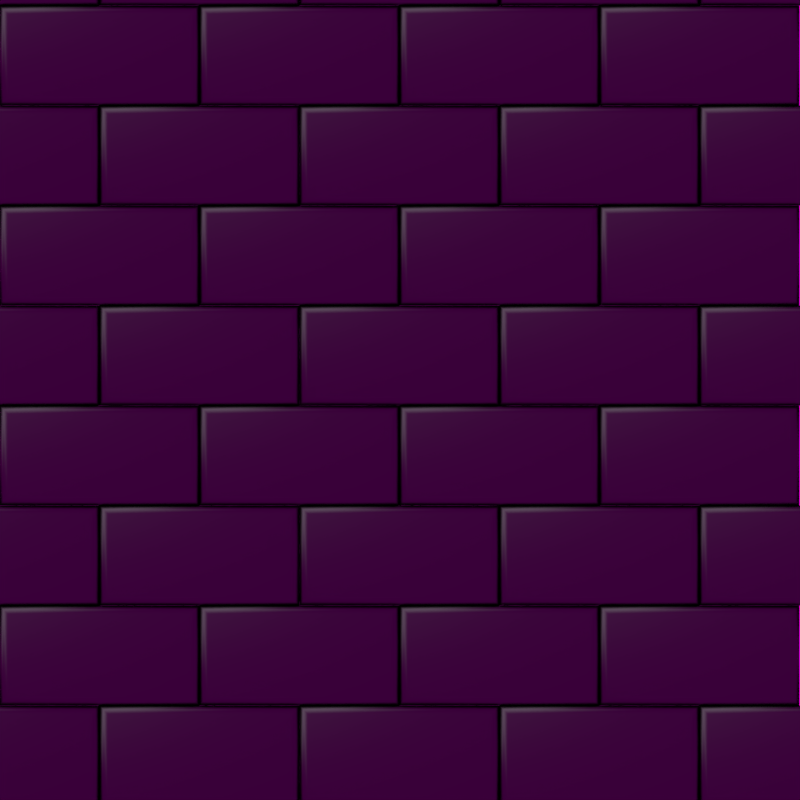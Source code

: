 # Source: highResBrickModel.blend  (saved by Blender 2.72.0; exported with 4.5.12 LTS)
import bpy
from mathutils import Matrix  # noqa: F401  (used for matrix-valued properties, if any)

bpy.ops.wm.read_factory_settings(use_empty=True)
scene = bpy.context.scene
scene.name = 'Scene'

# ---- collections
col_collection_1 = bpy.data.collections.new('Collection 1'); scene.collection.children.link(col_collection_1)

# ---- images (referenced by path relative to the original .blend; pixels are not part of the script)
import os
ASSET_DIR = os.environ.get("B2B_ASSET_DIR", "")  # directory of the original .blend (textures are referenced by path, not embedded)
HERE = os.path.dirname(os.path.abspath(__file__))  # packed textures are extracted next to this script under _unpacked/

def load_image(name, relpath, width, height, colorspace="sRGB"):
    """Load a texture the original file referenced (path relative to the .blend, or extracted next to this script)."""
    p = next((c for c in (os.path.join(HERE, relpath), os.path.join(ASSET_DIR, relpath)) if relpath and os.path.exists(c)), "")
    if p:
        img = bpy.data.images.load(p, check_existing=True)
        img.name = name
    else:  # same state as the original file: an image datablock whose file is absent (Cycles renders it pink)
        img = bpy.data.images.new(name, width, height)
        img.source = "FILE"
        img.filepath = "//" + (relpath or name)
    img.colorspace_settings.name = colorspace
    return img
img_photo_studio_with_umbrella_jpg = load_image('Photo-studio-with-umbrella.jpg', 'Photo-studio-with-umbrella.jpg', 1024, 1024, 'sRGB')

# ---- materials (node trees are filled in below, after node groups)
mat_material_001 = bpy.data.materials.new('Material.001')
mat_material_001.alpha_threshold = 0.0
mat_material_001.roughness = 0.5

# ---- material node trees
mat_material_001.use_nodes = True; mat_material_001.node_tree.nodes.clear()
_N = mat_material_001.node_tree.nodes; _L = mat_material_001.node_tree.links
n0 = _N.new('ShaderNodeOutputMaterial'); n0.name = 'Material Output'; n0.location = (300, 300)
n1 = _N.new('ShaderNodeBsdfAnisotropic'); n1.name = 'Glossy BSDF'; n1.location = (100, 300)
n1.distribution = 'ASHIKHMIN_SHIRLEY'
n1.inputs[0].default_value = (0.04696, 0.04696, 0.04696, 1.0)
_L.new(n1.outputs[0], n0.inputs[0])
n0.is_active_output = True

# ---- world
world_world = bpy.data.worlds.new('World'); scene.world = world_world
world_world.use_nodes = True; world_world.node_tree.nodes.clear()
_N = world_world.node_tree.nodes; _L = world_world.node_tree.links
n0 = _N.new('ShaderNodeOutputWorld'); n0.name = 'World Output'; n0.location = (300, 300)
n1 = _N.new('ShaderNodeBackground'); n1.name = 'Background'; n1.location = (10, 300)
n2 = _N.new('ShaderNodeTexEnvironment'); n2.name = 'Environment Texture'; n2.location = (-180, 300)
n2.width = 140
n2.image = img_photo_studio_with_umbrella_jpg
_L.new(n1.outputs[0], n0.inputs[0])
_L.new(n2.outputs[0], n1.inputs[0])
n0.is_active_output = True
world_world.color = (0.05088, 0.05088, 0.05088)
world_world.use_sun_shadow = False
world_world.sun_shadow_jitter_overblur = 0.0
world_world.cycles.sampling_method = 'MANUAL'
world_world.cycles.sample_map_resolution = 256

# ---- cameras
cam_camera_001 = bpy.data.cameras.new('Camera.001')
cam_camera_001.type = 'ORTHO'
cam_camera_001.clip_end = 100.0
cam_camera_001.lens = 35.0
cam_camera_001.sensor_width = 32.0
cam_camera_001.sensor_height = 18.0
cam_camera_001.ortho_scale = 16.0
cam_camera_001.display_size = 2.0
cam_camera_001.dof.focus_distance = 0.0

# ---- lights
light_sun = bpy.data.lights.new('Sun', 'SUN')
light_sun.transmission_factor = 0.0
light_sun.angle = 0.1993
light_sun.energy = 1.0
light_sun.shadow_buffer_clip_start = 0.5
light_sun.shadow_soft_size = 0.1
light_sun.shadow_cascade_max_distance = 1000.0
light_sun.cycles.use_multiple_importance_sampling = False

# ---- meshes
me_cube_045 = bpy.data.meshes.new('Cube.045')
me_cube_045.from_pydata([(-1.0, -2.0, -1.0), (-1.0, 2.0, -1.0), (1.0, 2.0, -1.0), (1.0, -2.0, -1.0), (-1.0, -2.0, 0.8313), (-0.8313, -1.831, 1.0), (-0.9774, -1.977, 0.9156), (-0.9156, -1.916, 0.9774), (-1.0, 2.0, 0.8313), (-0.8313, 1.831, 1.0), (-0.9774, 1.977, 0.9156), (-0.9156, 1.916, 0.9774), (1.0, 2.0, 0.8313), (0.8313, 1.831, 1.0), (0.9774, 1.977, 0.9156), (0.9156, 1.916, 0.9774), (1.0, -2.0, 0.8313), (0.8313, -1.831, 1.0), (0.9774, -1.977, 0.9156), (0.9156, -1.916, 0.9774)], [], [(17, 13, 9, 5), (12, 16, 3, 2), (4, 8, 1, 0), (0, 1, 2, 3), (8, 12, 2, 1), (5, 9, 11, 7), (7, 11, 10, 6), (6, 10, 8, 4), (9, 13, 15, 11), (11, 15, 14, 10), (10, 14, 12, 8), (13, 17, 19, 15), (15, 19, 18, 14), (14, 18, 16, 12), (17, 5, 7, 19), (19, 7, 6, 18), (18, 6, 4, 16), (16, 4, 0, 3)])
me_cube_045.polygons.foreach_set('use_smooth', [True] * 18)
me_cube_045.materials.append(mat_material_001)
me_cube_045.use_remesh_preserve_volume = False
me_cube_045.use_remesh_preserve_attributes = False
me_cube_045.use_mirror_vertex_groups = False
me_cube_045.update()
me_cube_044 = bpy.data.meshes.new('Cube.044')
me_cube_044.from_pydata([(-1.0, -2.0, -1.0), (-1.0, 2.0, -1.0), (1.0, 2.0, -1.0), (1.0, -2.0, -1.0), (-1.0, -2.0, 0.8313), (-0.8313, -1.831, 1.0), (-0.9774, -1.977, 0.9156), (-0.9156, -1.916, 0.9774), (-1.0, 2.0, 0.8313), (-0.8313, 1.831, 1.0), (-0.9774, 1.977, 0.9156), (-0.9156, 1.916, 0.9774), (1.0, 2.0, 0.8313), (0.8313, 1.831, 1.0), (0.9774, 1.977, 0.9156), (0.9156, 1.916, 0.9774), (1.0, -2.0, 0.8313), (0.8313, -1.831, 1.0), (0.9774, -1.977, 0.9156), (0.9156, -1.916, 0.9774)], [], [(17, 13, 9, 5), (12, 16, 3, 2), (4, 8, 1, 0), (0, 1, 2, 3), (8, 12, 2, 1), (5, 9, 11, 7), (7, 11, 10, 6), (6, 10, 8, 4), (9, 13, 15, 11), (11, 15, 14, 10), (10, 14, 12, 8), (13, 17, 19, 15), (15, 19, 18, 14), (14, 18, 16, 12), (17, 5, 7, 19), (19, 7, 6, 18), (18, 6, 4, 16), (16, 4, 0, 3)])
me_cube_044.polygons.foreach_set('use_smooth', [True] * 18)
me_cube_044.materials.append(mat_material_001)
me_cube_044.use_remesh_preserve_volume = False
me_cube_044.use_remesh_preserve_attributes = False
me_cube_044.use_mirror_vertex_groups = False
me_cube_044.update()
me_cube_043 = bpy.data.meshes.new('Cube.043')
me_cube_043.from_pydata([(-1.0, -2.0, -1.0), (-1.0, 2.0, -1.0), (1.0, 2.0, -1.0), (1.0, -2.0, -1.0), (-1.0, -2.0, 0.8313), (-0.8313, -1.831, 1.0), (-0.9774, -1.977, 0.9156), (-0.9156, -1.916, 0.9774), (-1.0, 2.0, 0.8313), (-0.8313, 1.831, 1.0), (-0.9774, 1.977, 0.9156), (-0.9156, 1.916, 0.9774), (1.0, 2.0, 0.8313), (0.8313, 1.831, 1.0), (0.9774, 1.977, 0.9156), (0.9156, 1.916, 0.9774), (1.0, -2.0, 0.8313), (0.8313, -1.831, 1.0), (0.9774, -1.977, 0.9156), (0.9156, -1.916, 0.9774)], [], [(17, 13, 9, 5), (12, 16, 3, 2), (4, 8, 1, 0), (0, 1, 2, 3), (8, 12, 2, 1), (5, 9, 11, 7), (7, 11, 10, 6), (6, 10, 8, 4), (9, 13, 15, 11), (11, 15, 14, 10), (10, 14, 12, 8), (13, 17, 19, 15), (15, 19, 18, 14), (14, 18, 16, 12), (17, 5, 7, 19), (19, 7, 6, 18), (18, 6, 4, 16), (16, 4, 0, 3)])
me_cube_043.polygons.foreach_set('use_smooth', [True] * 18)
me_cube_043.materials.append(mat_material_001)
me_cube_043.use_remesh_preserve_volume = False
me_cube_043.use_remesh_preserve_attributes = False
me_cube_043.use_mirror_vertex_groups = False
me_cube_043.update()
me_cube_042 = bpy.data.meshes.new('Cube.042')
me_cube_042.from_pydata([(-1.0, -2.0, -1.0), (-1.0, 2.0, -1.0), (1.0, 2.0, -1.0), (1.0, -2.0, -1.0), (-1.0, -2.0, 0.8313), (-0.8313, -1.831, 1.0), (-0.9774, -1.977, 0.9156), (-0.9156, -1.916, 0.9774), (-1.0, 2.0, 0.8313), (-0.8313, 1.831, 1.0), (-0.9774, 1.977, 0.9156), (-0.9156, 1.916, 0.9774), (1.0, 2.0, 0.8313), (0.8313, 1.831, 1.0), (0.9774, 1.977, 0.9156), (0.9156, 1.916, 0.9774), (1.0, -2.0, 0.8313), (0.8313, -1.831, 1.0), (0.9774, -1.977, 0.9156), (0.9156, -1.916, 0.9774)], [], [(17, 13, 9, 5), (12, 16, 3, 2), (4, 8, 1, 0), (0, 1, 2, 3), (8, 12, 2, 1), (5, 9, 11, 7), (7, 11, 10, 6), (6, 10, 8, 4), (9, 13, 15, 11), (11, 15, 14, 10), (10, 14, 12, 8), (13, 17, 19, 15), (15, 19, 18, 14), (14, 18, 16, 12), (17, 5, 7, 19), (19, 7, 6, 18), (18, 6, 4, 16), (16, 4, 0, 3)])
me_cube_042.polygons.foreach_set('use_smooth', [True] * 18)
me_cube_042.materials.append(mat_material_001)
me_cube_042.use_remesh_preserve_volume = False
me_cube_042.use_remesh_preserve_attributes = False
me_cube_042.use_mirror_vertex_groups = False
me_cube_042.update()
me_cube_041 = bpy.data.meshes.new('Cube.041')
me_cube_041.from_pydata([(-1.0, -2.0, -1.0), (-1.0, 2.0, -1.0), (1.0, 2.0, -1.0), (1.0, -2.0, -1.0), (-1.0, -2.0, 0.8313), (-0.8313, -1.831, 1.0), (-0.9774, -1.977, 0.9156), (-0.9156, -1.916, 0.9774), (-1.0, 2.0, 0.8313), (-0.8313, 1.831, 1.0), (-0.9774, 1.977, 0.9156), (-0.9156, 1.916, 0.9774), (1.0, 2.0, 0.8313), (0.8313, 1.831, 1.0), (0.9774, 1.977, 0.9156), (0.9156, 1.916, 0.9774), (1.0, -2.0, 0.8313), (0.8313, -1.831, 1.0), (0.9774, -1.977, 0.9156), (0.9156, -1.916, 0.9774)], [], [(17, 13, 9, 5), (12, 16, 3, 2), (4, 8, 1, 0), (0, 1, 2, 3), (8, 12, 2, 1), (5, 9, 11, 7), (7, 11, 10, 6), (6, 10, 8, 4), (9, 13, 15, 11), (11, 15, 14, 10), (10, 14, 12, 8), (13, 17, 19, 15), (15, 19, 18, 14), (14, 18, 16, 12), (17, 5, 7, 19), (19, 7, 6, 18), (18, 6, 4, 16), (16, 4, 0, 3)])
me_cube_041.polygons.foreach_set('use_smooth', [True] * 18)
me_cube_041.materials.append(mat_material_001)
me_cube_041.use_remesh_preserve_volume = False
me_cube_041.use_remesh_preserve_attributes = False
me_cube_041.use_mirror_vertex_groups = False
me_cube_041.update()
me_cube_040 = bpy.data.meshes.new('Cube.040')
me_cube_040.from_pydata([(-1.0, -2.0, -1.0), (-1.0, 2.0, -1.0), (1.0, 2.0, -1.0), (1.0, -2.0, -1.0), (-1.0, -2.0, 0.8313), (-0.8313, -1.831, 1.0), (-0.9774, -1.977, 0.9156), (-0.9156, -1.916, 0.9774), (-1.0, 2.0, 0.8313), (-0.8313, 1.831, 1.0), (-0.9774, 1.977, 0.9156), (-0.9156, 1.916, 0.9774), (1.0, 2.0, 0.8313), (0.8313, 1.831, 1.0), (0.9774, 1.977, 0.9156), (0.9156, 1.916, 0.9774), (1.0, -2.0, 0.8313), (0.8313, -1.831, 1.0), (0.9774, -1.977, 0.9156), (0.9156, -1.916, 0.9774)], [], [(17, 13, 9, 5), (12, 16, 3, 2), (4, 8, 1, 0), (0, 1, 2, 3), (8, 12, 2, 1), (5, 9, 11, 7), (7, 11, 10, 6), (6, 10, 8, 4), (9, 13, 15, 11), (11, 15, 14, 10), (10, 14, 12, 8), (13, 17, 19, 15), (15, 19, 18, 14), (14, 18, 16, 12), (17, 5, 7, 19), (19, 7, 6, 18), (18, 6, 4, 16), (16, 4, 0, 3)])
me_cube_040.polygons.foreach_set('use_smooth', [True] * 18)
me_cube_040.materials.append(mat_material_001)
me_cube_040.use_remesh_preserve_volume = False
me_cube_040.use_remesh_preserve_attributes = False
me_cube_040.use_mirror_vertex_groups = False
me_cube_040.update()
me_cube_039 = bpy.data.meshes.new('Cube.039')
me_cube_039.from_pydata([(-1.0, -2.0, -1.0), (-1.0, 2.0, -1.0), (1.0, 2.0, -1.0), (1.0, -2.0, -1.0), (-1.0, -2.0, 0.8313), (-0.8313, -1.831, 1.0), (-0.9774, -1.977, 0.9156), (-0.9156, -1.916, 0.9774), (-1.0, 2.0, 0.8313), (-0.8313, 1.831, 1.0), (-0.9774, 1.977, 0.9156), (-0.9156, 1.916, 0.9774), (1.0, 2.0, 0.8313), (0.8313, 1.831, 1.0), (0.9774, 1.977, 0.9156), (0.9156, 1.916, 0.9774), (1.0, -2.0, 0.8313), (0.8313, -1.831, 1.0), (0.9774, -1.977, 0.9156), (0.9156, -1.916, 0.9774)], [], [(17, 13, 9, 5), (12, 16, 3, 2), (4, 8, 1, 0), (0, 1, 2, 3), (8, 12, 2, 1), (5, 9, 11, 7), (7, 11, 10, 6), (6, 10, 8, 4), (9, 13, 15, 11), (11, 15, 14, 10), (10, 14, 12, 8), (13, 17, 19, 15), (15, 19, 18, 14), (14, 18, 16, 12), (17, 5, 7, 19), (19, 7, 6, 18), (18, 6, 4, 16), (16, 4, 0, 3)])
me_cube_039.polygons.foreach_set('use_smooth', [True] * 18)
me_cube_039.materials.append(mat_material_001)
me_cube_039.use_remesh_preserve_volume = False
me_cube_039.use_remesh_preserve_attributes = False
me_cube_039.use_mirror_vertex_groups = False
me_cube_039.update()
me_cube_038 = bpy.data.meshes.new('Cube.038')
me_cube_038.from_pydata([(-1.0, -2.0, -1.0), (-1.0, 2.0, -1.0), (1.0, 2.0, -1.0), (1.0, -2.0, -1.0), (-1.0, -2.0, 0.8313), (-0.8313, -1.831, 1.0), (-0.9774, -1.977, 0.9156), (-0.9156, -1.916, 0.9774), (-1.0, 2.0, 0.8313), (-0.8313, 1.831, 1.0), (-0.9774, 1.977, 0.9156), (-0.9156, 1.916, 0.9774), (1.0, 2.0, 0.8313), (0.8313, 1.831, 1.0), (0.9774, 1.977, 0.9156), (0.9156, 1.916, 0.9774), (1.0, -2.0, 0.8313), (0.8313, -1.831, 1.0), (0.9774, -1.977, 0.9156), (0.9156, -1.916, 0.9774)], [], [(17, 13, 9, 5), (12, 16, 3, 2), (4, 8, 1, 0), (0, 1, 2, 3), (8, 12, 2, 1), (5, 9, 11, 7), (7, 11, 10, 6), (6, 10, 8, 4), (9, 13, 15, 11), (11, 15, 14, 10), (10, 14, 12, 8), (13, 17, 19, 15), (15, 19, 18, 14), (14, 18, 16, 12), (17, 5, 7, 19), (19, 7, 6, 18), (18, 6, 4, 16), (16, 4, 0, 3)])
me_cube_038.polygons.foreach_set('use_smooth', [True] * 18)
me_cube_038.materials.append(mat_material_001)
me_cube_038.use_remesh_preserve_volume = False
me_cube_038.use_remesh_preserve_attributes = False
me_cube_038.use_mirror_vertex_groups = False
me_cube_038.update()
me_cube_037 = bpy.data.meshes.new('Cube.037')
me_cube_037.from_pydata([(-1.0, -2.0, -1.0), (-1.0, 2.0, -1.0), (1.0, 2.0, -1.0), (1.0, -2.0, -1.0), (-1.0, -2.0, 0.8313), (-0.8313, -1.831, 1.0), (-0.9774, -1.977, 0.9156), (-0.9156, -1.916, 0.9774), (-1.0, 2.0, 0.8313), (-0.8313, 1.831, 1.0), (-0.9774, 1.977, 0.9156), (-0.9156, 1.916, 0.9774), (1.0, 2.0, 0.8313), (0.8313, 1.831, 1.0), (0.9774, 1.977, 0.9156), (0.9156, 1.916, 0.9774), (1.0, -2.0, 0.8313), (0.8313, -1.831, 1.0), (0.9774, -1.977, 0.9156), (0.9156, -1.916, 0.9774)], [], [(17, 13, 9, 5), (12, 16, 3, 2), (4, 8, 1, 0), (0, 1, 2, 3), (8, 12, 2, 1), (5, 9, 11, 7), (7, 11, 10, 6), (6, 10, 8, 4), (9, 13, 15, 11), (11, 15, 14, 10), (10, 14, 12, 8), (13, 17, 19, 15), (15, 19, 18, 14), (14, 18, 16, 12), (17, 5, 7, 19), (19, 7, 6, 18), (18, 6, 4, 16), (16, 4, 0, 3)])
me_cube_037.polygons.foreach_set('use_smooth', [True] * 18)
me_cube_037.materials.append(mat_material_001)
me_cube_037.use_remesh_preserve_volume = False
me_cube_037.use_remesh_preserve_attributes = False
me_cube_037.use_mirror_vertex_groups = False
me_cube_037.update()
me_cube_036 = bpy.data.meshes.new('Cube.036')
me_cube_036.from_pydata([(-1.0, -2.0, -1.0), (-1.0, 2.0, -1.0), (1.0, 2.0, -1.0), (1.0, -2.0, -1.0), (-1.0, -2.0, 0.8313), (-0.8313, -1.831, 1.0), (-0.9774, -1.977, 0.9156), (-0.9156, -1.916, 0.9774), (-1.0, 2.0, 0.8313), (-0.8313, 1.831, 1.0), (-0.9774, 1.977, 0.9156), (-0.9156, 1.916, 0.9774), (1.0, 2.0, 0.8313), (0.8313, 1.831, 1.0), (0.9774, 1.977, 0.9156), (0.9156, 1.916, 0.9774), (1.0, -2.0, 0.8313), (0.8313, -1.831, 1.0), (0.9774, -1.977, 0.9156), (0.9156, -1.916, 0.9774)], [], [(17, 13, 9, 5), (12, 16, 3, 2), (4, 8, 1, 0), (0, 1, 2, 3), (8, 12, 2, 1), (5, 9, 11, 7), (7, 11, 10, 6), (6, 10, 8, 4), (9, 13, 15, 11), (11, 15, 14, 10), (10, 14, 12, 8), (13, 17, 19, 15), (15, 19, 18, 14), (14, 18, 16, 12), (17, 5, 7, 19), (19, 7, 6, 18), (18, 6, 4, 16), (16, 4, 0, 3)])
me_cube_036.polygons.foreach_set('use_smooth', [True] * 18)
me_cube_036.materials.append(mat_material_001)
me_cube_036.use_remesh_preserve_volume = False
me_cube_036.use_remesh_preserve_attributes = False
me_cube_036.use_mirror_vertex_groups = False
me_cube_036.update()
me_cube_035 = bpy.data.meshes.new('Cube.035')
me_cube_035.from_pydata([(-1.0, -2.0, -1.0), (-1.0, 2.0, -1.0), (1.0, 2.0, -1.0), (1.0, -2.0, -1.0), (-1.0, -2.0, 0.8313), (-0.8313, -1.831, 1.0), (-0.9774, -1.977, 0.9156), (-0.9156, -1.916, 0.9774), (-1.0, 2.0, 0.8313), (-0.8313, 1.831, 1.0), (-0.9774, 1.977, 0.9156), (-0.9156, 1.916, 0.9774), (1.0, 2.0, 0.8313), (0.8313, 1.831, 1.0), (0.9774, 1.977, 0.9156), (0.9156, 1.916, 0.9774), (1.0, -2.0, 0.8313), (0.8313, -1.831, 1.0), (0.9774, -1.977, 0.9156), (0.9156, -1.916, 0.9774)], [], [(17, 13, 9, 5), (12, 16, 3, 2), (4, 8, 1, 0), (0, 1, 2, 3), (8, 12, 2, 1), (5, 9, 11, 7), (7, 11, 10, 6), (6, 10, 8, 4), (9, 13, 15, 11), (11, 15, 14, 10), (10, 14, 12, 8), (13, 17, 19, 15), (15, 19, 18, 14), (14, 18, 16, 12), (17, 5, 7, 19), (19, 7, 6, 18), (18, 6, 4, 16), (16, 4, 0, 3)])
me_cube_035.polygons.foreach_set('use_smooth', [True] * 18)
me_cube_035.materials.append(mat_material_001)
me_cube_035.use_remesh_preserve_volume = False
me_cube_035.use_remesh_preserve_attributes = False
me_cube_035.use_mirror_vertex_groups = False
me_cube_035.update()
me_cube_034 = bpy.data.meshes.new('Cube.034')
me_cube_034.from_pydata([(-1.0, -2.0, -1.0), (-1.0, 2.0, -1.0), (1.0, 2.0, -1.0), (1.0, -2.0, -1.0), (-1.0, -2.0, 0.8313), (-0.8313, -1.831, 1.0), (-0.9774, -1.977, 0.9156), (-0.9156, -1.916, 0.9774), (-1.0, 2.0, 0.8313), (-0.8313, 1.831, 1.0), (-0.9774, 1.977, 0.9156), (-0.9156, 1.916, 0.9774), (1.0, 2.0, 0.8313), (0.8313, 1.831, 1.0), (0.9774, 1.977, 0.9156), (0.9156, 1.916, 0.9774), (1.0, -2.0, 0.8313), (0.8313, -1.831, 1.0), (0.9774, -1.977, 0.9156), (0.9156, -1.916, 0.9774)], [], [(17, 13, 9, 5), (12, 16, 3, 2), (4, 8, 1, 0), (0, 1, 2, 3), (8, 12, 2, 1), (5, 9, 11, 7), (7, 11, 10, 6), (6, 10, 8, 4), (9, 13, 15, 11), (11, 15, 14, 10), (10, 14, 12, 8), (13, 17, 19, 15), (15, 19, 18, 14), (14, 18, 16, 12), (17, 5, 7, 19), (19, 7, 6, 18), (18, 6, 4, 16), (16, 4, 0, 3)])
me_cube_034.polygons.foreach_set('use_smooth', [True] * 18)
me_cube_034.materials.append(mat_material_001)
me_cube_034.use_remesh_preserve_volume = False
me_cube_034.use_remesh_preserve_attributes = False
me_cube_034.use_mirror_vertex_groups = False
me_cube_034.update()
me_cube_033 = bpy.data.meshes.new('Cube.033')
me_cube_033.from_pydata([(-1.0, -2.0, -1.0), (-1.0, 2.0, -1.0), (1.0, 2.0, -1.0), (1.0, -2.0, -1.0), (-1.0, -2.0, 0.8313), (-0.8313, -1.831, 1.0), (-0.9774, -1.977, 0.9156), (-0.9156, -1.916, 0.9774), (-1.0, 2.0, 0.8313), (-0.8313, 1.831, 1.0), (-0.9774, 1.977, 0.9156), (-0.9156, 1.916, 0.9774), (1.0, 2.0, 0.8313), (0.8313, 1.831, 1.0), (0.9774, 1.977, 0.9156), (0.9156, 1.916, 0.9774), (1.0, -2.0, 0.8313), (0.8313, -1.831, 1.0), (0.9774, -1.977, 0.9156), (0.9156, -1.916, 0.9774)], [], [(17, 13, 9, 5), (12, 16, 3, 2), (4, 8, 1, 0), (0, 1, 2, 3), (8, 12, 2, 1), (5, 9, 11, 7), (7, 11, 10, 6), (6, 10, 8, 4), (9, 13, 15, 11), (11, 15, 14, 10), (10, 14, 12, 8), (13, 17, 19, 15), (15, 19, 18, 14), (14, 18, 16, 12), (17, 5, 7, 19), (19, 7, 6, 18), (18, 6, 4, 16), (16, 4, 0, 3)])
me_cube_033.polygons.foreach_set('use_smooth', [True] * 18)
me_cube_033.materials.append(mat_material_001)
me_cube_033.use_remesh_preserve_volume = False
me_cube_033.use_remesh_preserve_attributes = False
me_cube_033.use_mirror_vertex_groups = False
me_cube_033.update()
me_cube_032 = bpy.data.meshes.new('Cube.032')
me_cube_032.from_pydata([(-1.0, -2.0, -1.0), (-1.0, 2.0, -1.0), (1.0, 2.0, -1.0), (1.0, -2.0, -1.0), (-1.0, -2.0, 0.8313), (-0.8313, -1.831, 1.0), (-0.9774, -1.977, 0.9156), (-0.9156, -1.916, 0.9774), (-1.0, 2.0, 0.8313), (-0.8313, 1.831, 1.0), (-0.9774, 1.977, 0.9156), (-0.9156, 1.916, 0.9774), (1.0, 2.0, 0.8313), (0.8313, 1.831, 1.0), (0.9774, 1.977, 0.9156), (0.9156, 1.916, 0.9774), (1.0, -2.0, 0.8313), (0.8313, -1.831, 1.0), (0.9774, -1.977, 0.9156), (0.9156, -1.916, 0.9774)], [], [(17, 13, 9, 5), (12, 16, 3, 2), (4, 8, 1, 0), (0, 1, 2, 3), (8, 12, 2, 1), (5, 9, 11, 7), (7, 11, 10, 6), (6, 10, 8, 4), (9, 13, 15, 11), (11, 15, 14, 10), (10, 14, 12, 8), (13, 17, 19, 15), (15, 19, 18, 14), (14, 18, 16, 12), (17, 5, 7, 19), (19, 7, 6, 18), (18, 6, 4, 16), (16, 4, 0, 3)])
me_cube_032.polygons.foreach_set('use_smooth', [True] * 18)
me_cube_032.materials.append(mat_material_001)
me_cube_032.use_remesh_preserve_volume = False
me_cube_032.use_remesh_preserve_attributes = False
me_cube_032.use_mirror_vertex_groups = False
me_cube_032.update()
me_cube_031 = bpy.data.meshes.new('Cube.031')
me_cube_031.from_pydata([(-1.0, -2.0, -1.0), (-1.0, 2.0, -1.0), (1.0, 2.0, -1.0), (1.0, -2.0, -1.0), (-1.0, -2.0, 0.8313), (-0.8313, -1.831, 1.0), (-0.9774, -1.977, 0.9156), (-0.9156, -1.916, 0.9774), (-1.0, 2.0, 0.8313), (-0.8313, 1.831, 1.0), (-0.9774, 1.977, 0.9156), (-0.9156, 1.916, 0.9774), (1.0, 2.0, 0.8313), (0.8313, 1.831, 1.0), (0.9774, 1.977, 0.9156), (0.9156, 1.916, 0.9774), (1.0, -2.0, 0.8313), (0.8313, -1.831, 1.0), (0.9774, -1.977, 0.9156), (0.9156, -1.916, 0.9774)], [], [(17, 13, 9, 5), (12, 16, 3, 2), (4, 8, 1, 0), (0, 1, 2, 3), (8, 12, 2, 1), (5, 9, 11, 7), (7, 11, 10, 6), (6, 10, 8, 4), (9, 13, 15, 11), (11, 15, 14, 10), (10, 14, 12, 8), (13, 17, 19, 15), (15, 19, 18, 14), (14, 18, 16, 12), (17, 5, 7, 19), (19, 7, 6, 18), (18, 6, 4, 16), (16, 4, 0, 3)])
me_cube_031.polygons.foreach_set('use_smooth', [True] * 18)
me_cube_031.materials.append(mat_material_001)
me_cube_031.use_remesh_preserve_volume = False
me_cube_031.use_remesh_preserve_attributes = False
me_cube_031.use_mirror_vertex_groups = False
me_cube_031.update()
me_cube_030 = bpy.data.meshes.new('Cube.030')
me_cube_030.from_pydata([(-1.0, -2.0, -1.0), (-1.0, 2.0, -1.0), (1.0, 2.0, -1.0), (1.0, -2.0, -1.0), (-1.0, -2.0, 0.8313), (-0.8313, -1.831, 1.0), (-0.9774, -1.977, 0.9156), (-0.9156, -1.916, 0.9774), (-1.0, 2.0, 0.8313), (-0.8313, 1.831, 1.0), (-0.9774, 1.977, 0.9156), (-0.9156, 1.916, 0.9774), (1.0, 2.0, 0.8313), (0.8313, 1.831, 1.0), (0.9774, 1.977, 0.9156), (0.9156, 1.916, 0.9774), (1.0, -2.0, 0.8313), (0.8313, -1.831, 1.0), (0.9774, -1.977, 0.9156), (0.9156, -1.916, 0.9774)], [], [(17, 13, 9, 5), (12, 16, 3, 2), (4, 8, 1, 0), (0, 1, 2, 3), (8, 12, 2, 1), (5, 9, 11, 7), (7, 11, 10, 6), (6, 10, 8, 4), (9, 13, 15, 11), (11, 15, 14, 10), (10, 14, 12, 8), (13, 17, 19, 15), (15, 19, 18, 14), (14, 18, 16, 12), (17, 5, 7, 19), (19, 7, 6, 18), (18, 6, 4, 16), (16, 4, 0, 3)])
me_cube_030.polygons.foreach_set('use_smooth', [True] * 18)
me_cube_030.materials.append(mat_material_001)
me_cube_030.use_remesh_preserve_volume = False
me_cube_030.use_remesh_preserve_attributes = False
me_cube_030.use_mirror_vertex_groups = False
me_cube_030.update()
me_cube_029 = bpy.data.meshes.new('Cube.029')
me_cube_029.from_pydata([(-1.0, -2.0, -1.0), (-1.0, 2.0, -1.0), (1.0, 2.0, -1.0), (1.0, -2.0, -1.0), (-1.0, -2.0, 0.8313), (-0.8313, -1.831, 1.0), (-0.9774, -1.977, 0.9156), (-0.9156, -1.916, 0.9774), (-1.0, 2.0, 0.8313), (-0.8313, 1.831, 1.0), (-0.9774, 1.977, 0.9156), (-0.9156, 1.916, 0.9774), (1.0, 2.0, 0.8313), (0.8313, 1.831, 1.0), (0.9774, 1.977, 0.9156), (0.9156, 1.916, 0.9774), (1.0, -2.0, 0.8313), (0.8313, -1.831, 1.0), (0.9774, -1.977, 0.9156), (0.9156, -1.916, 0.9774)], [], [(17, 13, 9, 5), (12, 16, 3, 2), (4, 8, 1, 0), (0, 1, 2, 3), (8, 12, 2, 1), (5, 9, 11, 7), (7, 11, 10, 6), (6, 10, 8, 4), (9, 13, 15, 11), (11, 15, 14, 10), (10, 14, 12, 8), (13, 17, 19, 15), (15, 19, 18, 14), (14, 18, 16, 12), (17, 5, 7, 19), (19, 7, 6, 18), (18, 6, 4, 16), (16, 4, 0, 3)])
me_cube_029.polygons.foreach_set('use_smooth', [True] * 18)
me_cube_029.materials.append(mat_material_001)
me_cube_029.use_remesh_preserve_volume = False
me_cube_029.use_remesh_preserve_attributes = False
me_cube_029.use_mirror_vertex_groups = False
me_cube_029.update()
me_cube_028 = bpy.data.meshes.new('Cube.028')
me_cube_028.from_pydata([(-1.0, -2.0, -1.0), (-1.0, 2.0, -1.0), (1.0, 2.0, -1.0), (1.0, -2.0, -1.0), (-1.0, -2.0, 0.8313), (-0.8313, -1.831, 1.0), (-0.9774, -1.977, 0.9156), (-0.9156, -1.916, 0.9774), (-1.0, 2.0, 0.8313), (-0.8313, 1.831, 1.0), (-0.9774, 1.977, 0.9156), (-0.9156, 1.916, 0.9774), (1.0, 2.0, 0.8313), (0.8313, 1.831, 1.0), (0.9774, 1.977, 0.9156), (0.9156, 1.916, 0.9774), (1.0, -2.0, 0.8313), (0.8313, -1.831, 1.0), (0.9774, -1.977, 0.9156), (0.9156, -1.916, 0.9774)], [], [(17, 13, 9, 5), (12, 16, 3, 2), (4, 8, 1, 0), (0, 1, 2, 3), (8, 12, 2, 1), (5, 9, 11, 7), (7, 11, 10, 6), (6, 10, 8, 4), (9, 13, 15, 11), (11, 15, 14, 10), (10, 14, 12, 8), (13, 17, 19, 15), (15, 19, 18, 14), (14, 18, 16, 12), (17, 5, 7, 19), (19, 7, 6, 18), (18, 6, 4, 16), (16, 4, 0, 3)])
me_cube_028.polygons.foreach_set('use_smooth', [True] * 18)
me_cube_028.materials.append(mat_material_001)
me_cube_028.use_remesh_preserve_volume = False
me_cube_028.use_remesh_preserve_attributes = False
me_cube_028.use_mirror_vertex_groups = False
me_cube_028.update()
me_cube_027 = bpy.data.meshes.new('Cube.027')
me_cube_027.from_pydata([(-1.0, -2.0, -1.0), (-1.0, 2.0, -1.0), (1.0, 2.0, -1.0), (1.0, -2.0, -1.0), (-1.0, -2.0, 0.8313), (-0.8313, -1.831, 1.0), (-0.9774, -1.977, 0.9156), (-0.9156, -1.916, 0.9774), (-1.0, 2.0, 0.8313), (-0.8313, 1.831, 1.0), (-0.9774, 1.977, 0.9156), (-0.9156, 1.916, 0.9774), (1.0, 2.0, 0.8313), (0.8313, 1.831, 1.0), (0.9774, 1.977, 0.9156), (0.9156, 1.916, 0.9774), (1.0, -2.0, 0.8313), (0.8313, -1.831, 1.0), (0.9774, -1.977, 0.9156), (0.9156, -1.916, 0.9774)], [], [(17, 13, 9, 5), (12, 16, 3, 2), (4, 8, 1, 0), (0, 1, 2, 3), (8, 12, 2, 1), (5, 9, 11, 7), (7, 11, 10, 6), (6, 10, 8, 4), (9, 13, 15, 11), (11, 15, 14, 10), (10, 14, 12, 8), (13, 17, 19, 15), (15, 19, 18, 14), (14, 18, 16, 12), (17, 5, 7, 19), (19, 7, 6, 18), (18, 6, 4, 16), (16, 4, 0, 3)])
me_cube_027.polygons.foreach_set('use_smooth', [True] * 18)
me_cube_027.materials.append(mat_material_001)
me_cube_027.use_remesh_preserve_volume = False
me_cube_027.use_remesh_preserve_attributes = False
me_cube_027.use_mirror_vertex_groups = False
me_cube_027.update()
me_cube_026 = bpy.data.meshes.new('Cube.026')
me_cube_026.from_pydata([(-1.0, -2.0, -1.0), (-1.0, 2.0, -1.0), (1.0, 2.0, -1.0), (1.0, -2.0, -1.0), (-1.0, -2.0, 0.8313), (-0.8313, -1.831, 1.0), (-0.9774, -1.977, 0.9156), (-0.9156, -1.916, 0.9774), (-1.0, 2.0, 0.8313), (-0.8313, 1.831, 1.0), (-0.9774, 1.977, 0.9156), (-0.9156, 1.916, 0.9774), (1.0, 2.0, 0.8313), (0.8313, 1.831, 1.0), (0.9774, 1.977, 0.9156), (0.9156, 1.916, 0.9774), (1.0, -2.0, 0.8313), (0.8313, -1.831, 1.0), (0.9774, -1.977, 0.9156), (0.9156, -1.916, 0.9774)], [], [(17, 13, 9, 5), (12, 16, 3, 2), (4, 8, 1, 0), (0, 1, 2, 3), (8, 12, 2, 1), (5, 9, 11, 7), (7, 11, 10, 6), (6, 10, 8, 4), (9, 13, 15, 11), (11, 15, 14, 10), (10, 14, 12, 8), (13, 17, 19, 15), (15, 19, 18, 14), (14, 18, 16, 12), (17, 5, 7, 19), (19, 7, 6, 18), (18, 6, 4, 16), (16, 4, 0, 3)])
me_cube_026.polygons.foreach_set('use_smooth', [True] * 18)
me_cube_026.materials.append(mat_material_001)
me_cube_026.use_remesh_preserve_volume = False
me_cube_026.use_remesh_preserve_attributes = False
me_cube_026.use_mirror_vertex_groups = False
me_cube_026.update()
me_cube_025 = bpy.data.meshes.new('Cube.025')
me_cube_025.from_pydata([(-1.0, -2.0, -1.0), (-1.0, 2.0, -1.0), (1.0, 2.0, -1.0), (1.0, -2.0, -1.0), (-1.0, -2.0, 0.8313), (-0.8313, -1.831, 1.0), (-0.9774, -1.977, 0.9156), (-0.9156, -1.916, 0.9774), (-1.0, 2.0, 0.8313), (-0.8313, 1.831, 1.0), (-0.9774, 1.977, 0.9156), (-0.9156, 1.916, 0.9774), (1.0, 2.0, 0.8313), (0.8313, 1.831, 1.0), (0.9774, 1.977, 0.9156), (0.9156, 1.916, 0.9774), (1.0, -2.0, 0.8313), (0.8313, -1.831, 1.0), (0.9774, -1.977, 0.9156), (0.9156, -1.916, 0.9774)], [], [(17, 13, 9, 5), (12, 16, 3, 2), (4, 8, 1, 0), (0, 1, 2, 3), (8, 12, 2, 1), (5, 9, 11, 7), (7, 11, 10, 6), (6, 10, 8, 4), (9, 13, 15, 11), (11, 15, 14, 10), (10, 14, 12, 8), (13, 17, 19, 15), (15, 19, 18, 14), (14, 18, 16, 12), (17, 5, 7, 19), (19, 7, 6, 18), (18, 6, 4, 16), (16, 4, 0, 3)])
me_cube_025.polygons.foreach_set('use_smooth', [True] * 18)
me_cube_025.materials.append(mat_material_001)
me_cube_025.use_remesh_preserve_volume = False
me_cube_025.use_remesh_preserve_attributes = False
me_cube_025.use_mirror_vertex_groups = False
me_cube_025.update()
me_cube_024 = bpy.data.meshes.new('Cube.024')
me_cube_024.from_pydata([(-1.0, -2.0, -1.0), (-1.0, 2.0, -1.0), (1.0, 2.0, -1.0), (1.0, -2.0, -1.0), (-1.0, -2.0, 0.8313), (-0.8313, -1.831, 1.0), (-0.9774, -1.977, 0.9156), (-0.9156, -1.916, 0.9774), (-1.0, 2.0, 0.8313), (-0.8313, 1.831, 1.0), (-0.9774, 1.977, 0.9156), (-0.9156, 1.916, 0.9774), (1.0, 2.0, 0.8313), (0.8313, 1.831, 1.0), (0.9774, 1.977, 0.9156), (0.9156, 1.916, 0.9774), (1.0, -2.0, 0.8313), (0.8313, -1.831, 1.0), (0.9774, -1.977, 0.9156), (0.9156, -1.916, 0.9774)], [], [(17, 13, 9, 5), (12, 16, 3, 2), (4, 8, 1, 0), (0, 1, 2, 3), (8, 12, 2, 1), (5, 9, 11, 7), (7, 11, 10, 6), (6, 10, 8, 4), (9, 13, 15, 11), (11, 15, 14, 10), (10, 14, 12, 8), (13, 17, 19, 15), (15, 19, 18, 14), (14, 18, 16, 12), (17, 5, 7, 19), (19, 7, 6, 18), (18, 6, 4, 16), (16, 4, 0, 3)])
me_cube_024.polygons.foreach_set('use_smooth', [True] * 18)
me_cube_024.materials.append(mat_material_001)
me_cube_024.use_remesh_preserve_volume = False
me_cube_024.use_remesh_preserve_attributes = False
me_cube_024.use_mirror_vertex_groups = False
me_cube_024.update()
me_cube_023 = bpy.data.meshes.new('Cube.023')
me_cube_023.from_pydata([(-1.0, -2.0, -1.0), (-1.0, 2.0, -1.0), (1.0, 2.0, -1.0), (1.0, -2.0, -1.0), (-1.0, -2.0, 0.8313), (-0.8313, -1.831, 1.0), (-0.9774, -1.977, 0.9156), (-0.9156, -1.916, 0.9774), (-1.0, 2.0, 0.8313), (-0.8313, 1.831, 1.0), (-0.9774, 1.977, 0.9156), (-0.9156, 1.916, 0.9774), (1.0, 2.0, 0.8313), (0.8313, 1.831, 1.0), (0.9774, 1.977, 0.9156), (0.9156, 1.916, 0.9774), (1.0, -2.0, 0.8313), (0.8313, -1.831, 1.0), (0.9774, -1.977, 0.9156), (0.9156, -1.916, 0.9774)], [], [(17, 13, 9, 5), (12, 16, 3, 2), (4, 8, 1, 0), (0, 1, 2, 3), (8, 12, 2, 1), (5, 9, 11, 7), (7, 11, 10, 6), (6, 10, 8, 4), (9, 13, 15, 11), (11, 15, 14, 10), (10, 14, 12, 8), (13, 17, 19, 15), (15, 19, 18, 14), (14, 18, 16, 12), (17, 5, 7, 19), (19, 7, 6, 18), (18, 6, 4, 16), (16, 4, 0, 3)])
me_cube_023.polygons.foreach_set('use_smooth', [True] * 18)
me_cube_023.materials.append(mat_material_001)
me_cube_023.use_remesh_preserve_volume = False
me_cube_023.use_remesh_preserve_attributes = False
me_cube_023.use_mirror_vertex_groups = False
me_cube_023.update()
me_cube_022 = bpy.data.meshes.new('Cube.022')
me_cube_022.from_pydata([(-1.0, -2.0, -1.0), (-1.0, 2.0, -1.0), (1.0, 2.0, -1.0), (1.0, -2.0, -1.0), (-1.0, -2.0, 0.8313), (-0.8313, -1.831, 1.0), (-0.9774, -1.977, 0.9156), (-0.9156, -1.916, 0.9774), (-1.0, 2.0, 0.8313), (-0.8313, 1.831, 1.0), (-0.9774, 1.977, 0.9156), (-0.9156, 1.916, 0.9774), (1.0, 2.0, 0.8313), (0.8313, 1.831, 1.0), (0.9774, 1.977, 0.9156), (0.9156, 1.916, 0.9774), (1.0, -2.0, 0.8313), (0.8313, -1.831, 1.0), (0.9774, -1.977, 0.9156), (0.9156, -1.916, 0.9774)], [], [(17, 13, 9, 5), (12, 16, 3, 2), (4, 8, 1, 0), (0, 1, 2, 3), (8, 12, 2, 1), (5, 9, 11, 7), (7, 11, 10, 6), (6, 10, 8, 4), (9, 13, 15, 11), (11, 15, 14, 10), (10, 14, 12, 8), (13, 17, 19, 15), (15, 19, 18, 14), (14, 18, 16, 12), (17, 5, 7, 19), (19, 7, 6, 18), (18, 6, 4, 16), (16, 4, 0, 3)])
me_cube_022.polygons.foreach_set('use_smooth', [True] * 18)
me_cube_022.materials.append(mat_material_001)
me_cube_022.use_remesh_preserve_volume = False
me_cube_022.use_remesh_preserve_attributes = False
me_cube_022.use_mirror_vertex_groups = False
me_cube_022.update()
me_cube_021 = bpy.data.meshes.new('Cube.021')
me_cube_021.from_pydata([(-1.0, -2.0, -1.0), (-1.0, 2.0, -1.0), (1.0, 2.0, -1.0), (1.0, -2.0, -1.0), (-1.0, -2.0, 0.8313), (-0.8313, -1.831, 1.0), (-0.9774, -1.977, 0.9156), (-0.9156, -1.916, 0.9774), (-1.0, 2.0, 0.8313), (-0.8313, 1.831, 1.0), (-0.9774, 1.977, 0.9156), (-0.9156, 1.916, 0.9774), (1.0, 2.0, 0.8313), (0.8313, 1.831, 1.0), (0.9774, 1.977, 0.9156), (0.9156, 1.916, 0.9774), (1.0, -2.0, 0.8313), (0.8313, -1.831, 1.0), (0.9774, -1.977, 0.9156), (0.9156, -1.916, 0.9774)], [], [(17, 13, 9, 5), (12, 16, 3, 2), (4, 8, 1, 0), (0, 1, 2, 3), (8, 12, 2, 1), (5, 9, 11, 7), (7, 11, 10, 6), (6, 10, 8, 4), (9, 13, 15, 11), (11, 15, 14, 10), (10, 14, 12, 8), (13, 17, 19, 15), (15, 19, 18, 14), (14, 18, 16, 12), (17, 5, 7, 19), (19, 7, 6, 18), (18, 6, 4, 16), (16, 4, 0, 3)])
me_cube_021.polygons.foreach_set('use_smooth', [True] * 18)
me_cube_021.materials.append(mat_material_001)
me_cube_021.use_remesh_preserve_volume = False
me_cube_021.use_remesh_preserve_attributes = False
me_cube_021.use_mirror_vertex_groups = False
me_cube_021.update()
me_cube_020 = bpy.data.meshes.new('Cube.020')
me_cube_020.from_pydata([(-1.0, -2.0, -1.0), (-1.0, 2.0, -1.0), (1.0, 2.0, -1.0), (1.0, -2.0, -1.0), (-1.0, -2.0, 0.8313), (-0.8313, -1.831, 1.0), (-0.9774, -1.977, 0.9156), (-0.9156, -1.916, 0.9774), (-1.0, 2.0, 0.8313), (-0.8313, 1.831, 1.0), (-0.9774, 1.977, 0.9156), (-0.9156, 1.916, 0.9774), (1.0, 2.0, 0.8313), (0.8313, 1.831, 1.0), (0.9774, 1.977, 0.9156), (0.9156, 1.916, 0.9774), (1.0, -2.0, 0.8313), (0.8313, -1.831, 1.0), (0.9774, -1.977, 0.9156), (0.9156, -1.916, 0.9774)], [], [(17, 13, 9, 5), (12, 16, 3, 2), (4, 8, 1, 0), (0, 1, 2, 3), (8, 12, 2, 1), (5, 9, 11, 7), (7, 11, 10, 6), (6, 10, 8, 4), (9, 13, 15, 11), (11, 15, 14, 10), (10, 14, 12, 8), (13, 17, 19, 15), (15, 19, 18, 14), (14, 18, 16, 12), (17, 5, 7, 19), (19, 7, 6, 18), (18, 6, 4, 16), (16, 4, 0, 3)])
me_cube_020.polygons.foreach_set('use_smooth', [True] * 18)
me_cube_020.materials.append(mat_material_001)
me_cube_020.use_remesh_preserve_volume = False
me_cube_020.use_remesh_preserve_attributes = False
me_cube_020.use_mirror_vertex_groups = False
me_cube_020.update()
me_cube_019 = bpy.data.meshes.new('Cube.019')
me_cube_019.from_pydata([(-1.0, -2.0, -1.0), (-1.0, 2.0, -1.0), (1.0, 2.0, -1.0), (1.0, -2.0, -1.0), (-1.0, -2.0, 0.8313), (-0.8313, -1.831, 1.0), (-0.9774, -1.977, 0.9156), (-0.9156, -1.916, 0.9774), (-1.0, 2.0, 0.8313), (-0.8313, 1.831, 1.0), (-0.9774, 1.977, 0.9156), (-0.9156, 1.916, 0.9774), (1.0, 2.0, 0.8313), (0.8313, 1.831, 1.0), (0.9774, 1.977, 0.9156), (0.9156, 1.916, 0.9774), (1.0, -2.0, 0.8313), (0.8313, -1.831, 1.0), (0.9774, -1.977, 0.9156), (0.9156, -1.916, 0.9774)], [], [(17, 13, 9, 5), (12, 16, 3, 2), (4, 8, 1, 0), (0, 1, 2, 3), (8, 12, 2, 1), (5, 9, 11, 7), (7, 11, 10, 6), (6, 10, 8, 4), (9, 13, 15, 11), (11, 15, 14, 10), (10, 14, 12, 8), (13, 17, 19, 15), (15, 19, 18, 14), (14, 18, 16, 12), (17, 5, 7, 19), (19, 7, 6, 18), (18, 6, 4, 16), (16, 4, 0, 3)])
me_cube_019.polygons.foreach_set('use_smooth', [True] * 18)
me_cube_019.materials.append(mat_material_001)
me_cube_019.use_remesh_preserve_volume = False
me_cube_019.use_remesh_preserve_attributes = False
me_cube_019.use_mirror_vertex_groups = False
me_cube_019.update()
me_cube_018 = bpy.data.meshes.new('Cube.018')
me_cube_018.from_pydata([(-1.0, -2.0, -1.0), (-1.0, 2.0, -1.0), (1.0, 2.0, -1.0), (1.0, -2.0, -1.0), (-1.0, -2.0, 0.8313), (-0.8313, -1.831, 1.0), (-0.9774, -1.977, 0.9156), (-0.9156, -1.916, 0.9774), (-1.0, 2.0, 0.8313), (-0.8313, 1.831, 1.0), (-0.9774, 1.977, 0.9156), (-0.9156, 1.916, 0.9774), (1.0, 2.0, 0.8313), (0.8313, 1.831, 1.0), (0.9774, 1.977, 0.9156), (0.9156, 1.916, 0.9774), (1.0, -2.0, 0.8313), (0.8313, -1.831, 1.0), (0.9774, -1.977, 0.9156), (0.9156, -1.916, 0.9774)], [], [(17, 13, 9, 5), (12, 16, 3, 2), (4, 8, 1, 0), (0, 1, 2, 3), (8, 12, 2, 1), (5, 9, 11, 7), (7, 11, 10, 6), (6, 10, 8, 4), (9, 13, 15, 11), (11, 15, 14, 10), (10, 14, 12, 8), (13, 17, 19, 15), (15, 19, 18, 14), (14, 18, 16, 12), (17, 5, 7, 19), (19, 7, 6, 18), (18, 6, 4, 16), (16, 4, 0, 3)])
me_cube_018.polygons.foreach_set('use_smooth', [True] * 18)
me_cube_018.materials.append(mat_material_001)
me_cube_018.use_remesh_preserve_volume = False
me_cube_018.use_remesh_preserve_attributes = False
me_cube_018.use_mirror_vertex_groups = False
me_cube_018.update()
me_cube_017 = bpy.data.meshes.new('Cube.017')
me_cube_017.from_pydata([(-1.0, -2.0, -1.0), (-1.0, 2.0, -1.0), (1.0, 2.0, -1.0), (1.0, -2.0, -1.0), (-1.0, -2.0, 0.8313), (-0.8313, -1.831, 1.0), (-0.9774, -1.977, 0.9156), (-0.9156, -1.916, 0.9774), (-1.0, 2.0, 0.8313), (-0.8313, 1.831, 1.0), (-0.9774, 1.977, 0.9156), (-0.9156, 1.916, 0.9774), (1.0, 2.0, 0.8313), (0.8313, 1.831, 1.0), (0.9774, 1.977, 0.9156), (0.9156, 1.916, 0.9774), (1.0, -2.0, 0.8313), (0.8313, -1.831, 1.0), (0.9774, -1.977, 0.9156), (0.9156, -1.916, 0.9774)], [], [(17, 13, 9, 5), (12, 16, 3, 2), (4, 8, 1, 0), (0, 1, 2, 3), (8, 12, 2, 1), (5, 9, 11, 7), (7, 11, 10, 6), (6, 10, 8, 4), (9, 13, 15, 11), (11, 15, 14, 10), (10, 14, 12, 8), (13, 17, 19, 15), (15, 19, 18, 14), (14, 18, 16, 12), (17, 5, 7, 19), (19, 7, 6, 18), (18, 6, 4, 16), (16, 4, 0, 3)])
me_cube_017.polygons.foreach_set('use_smooth', [True] * 18)
me_cube_017.materials.append(mat_material_001)
me_cube_017.use_remesh_preserve_volume = False
me_cube_017.use_remesh_preserve_attributes = False
me_cube_017.use_mirror_vertex_groups = False
me_cube_017.update()
me_cube_016 = bpy.data.meshes.new('Cube.016')
me_cube_016.from_pydata([(-1.0, -2.0, -1.0), (-1.0, 2.0, -1.0), (1.0, 2.0, -1.0), (1.0, -2.0, -1.0), (-1.0, -2.0, 0.8313), (-0.8313, -1.831, 1.0), (-0.9774, -1.977, 0.9156), (-0.9156, -1.916, 0.9774), (-1.0, 2.0, 0.8313), (-0.8313, 1.831, 1.0), (-0.9774, 1.977, 0.9156), (-0.9156, 1.916, 0.9774), (1.0, 2.0, 0.8313), (0.8313, 1.831, 1.0), (0.9774, 1.977, 0.9156), (0.9156, 1.916, 0.9774), (1.0, -2.0, 0.8313), (0.8313, -1.831, 1.0), (0.9774, -1.977, 0.9156), (0.9156, -1.916, 0.9774)], [], [(17, 13, 9, 5), (12, 16, 3, 2), (4, 8, 1, 0), (0, 1, 2, 3), (8, 12, 2, 1), (5, 9, 11, 7), (7, 11, 10, 6), (6, 10, 8, 4), (9, 13, 15, 11), (11, 15, 14, 10), (10, 14, 12, 8), (13, 17, 19, 15), (15, 19, 18, 14), (14, 18, 16, 12), (17, 5, 7, 19), (19, 7, 6, 18), (18, 6, 4, 16), (16, 4, 0, 3)])
me_cube_016.polygons.foreach_set('use_smooth', [True] * 18)
me_cube_016.materials.append(mat_material_001)
me_cube_016.use_remesh_preserve_volume = False
me_cube_016.use_remesh_preserve_attributes = False
me_cube_016.use_mirror_vertex_groups = False
me_cube_016.update()
me_cube_015 = bpy.data.meshes.new('Cube.015')
me_cube_015.from_pydata([(-1.0, -2.0, -1.0), (-1.0, 2.0, -1.0), (1.0, 2.0, -1.0), (1.0, -2.0, -1.0), (-1.0, -2.0, 0.8313), (-0.8313, -1.831, 1.0), (-0.9774, -1.977, 0.9156), (-0.9156, -1.916, 0.9774), (-1.0, 2.0, 0.8313), (-0.8313, 1.831, 1.0), (-0.9774, 1.977, 0.9156), (-0.9156, 1.916, 0.9774), (1.0, 2.0, 0.8313), (0.8313, 1.831, 1.0), (0.9774, 1.977, 0.9156), (0.9156, 1.916, 0.9774), (1.0, -2.0, 0.8313), (0.8313, -1.831, 1.0), (0.9774, -1.977, 0.9156), (0.9156, -1.916, 0.9774)], [], [(17, 13, 9, 5), (12, 16, 3, 2), (4, 8, 1, 0), (0, 1, 2, 3), (8, 12, 2, 1), (5, 9, 11, 7), (7, 11, 10, 6), (6, 10, 8, 4), (9, 13, 15, 11), (11, 15, 14, 10), (10, 14, 12, 8), (13, 17, 19, 15), (15, 19, 18, 14), (14, 18, 16, 12), (17, 5, 7, 19), (19, 7, 6, 18), (18, 6, 4, 16), (16, 4, 0, 3)])
me_cube_015.polygons.foreach_set('use_smooth', [True] * 18)
me_cube_015.materials.append(mat_material_001)
me_cube_015.use_remesh_preserve_volume = False
me_cube_015.use_remesh_preserve_attributes = False
me_cube_015.use_mirror_vertex_groups = False
me_cube_015.update()
me_cube_014 = bpy.data.meshes.new('Cube.014')
me_cube_014.from_pydata([(-1.0, -2.0, -1.0), (-1.0, 2.0, -1.0), (1.0, 2.0, -1.0), (1.0, -2.0, -1.0), (-1.0, -2.0, 0.8313), (-0.8313, -1.831, 1.0), (-0.9774, -1.977, 0.9156), (-0.9156, -1.916, 0.9774), (-1.0, 2.0, 0.8313), (-0.8313, 1.831, 1.0), (-0.9774, 1.977, 0.9156), (-0.9156, 1.916, 0.9774), (1.0, 2.0, 0.8313), (0.8313, 1.831, 1.0), (0.9774, 1.977, 0.9156), (0.9156, 1.916, 0.9774), (1.0, -2.0, 0.8313), (0.8313, -1.831, 1.0), (0.9774, -1.977, 0.9156), (0.9156, -1.916, 0.9774)], [], [(17, 13, 9, 5), (12, 16, 3, 2), (4, 8, 1, 0), (0, 1, 2, 3), (8, 12, 2, 1), (5, 9, 11, 7), (7, 11, 10, 6), (6, 10, 8, 4), (9, 13, 15, 11), (11, 15, 14, 10), (10, 14, 12, 8), (13, 17, 19, 15), (15, 19, 18, 14), (14, 18, 16, 12), (17, 5, 7, 19), (19, 7, 6, 18), (18, 6, 4, 16), (16, 4, 0, 3)])
me_cube_014.polygons.foreach_set('use_smooth', [True] * 18)
me_cube_014.materials.append(mat_material_001)
me_cube_014.use_remesh_preserve_volume = False
me_cube_014.use_remesh_preserve_attributes = False
me_cube_014.use_mirror_vertex_groups = False
me_cube_014.update()
me_cube_013 = bpy.data.meshes.new('Cube.013')
me_cube_013.from_pydata([(-1.0, -2.0, -1.0), (-1.0, 2.0, -1.0), (1.0, 2.0, -1.0), (1.0, -2.0, -1.0), (-1.0, -2.0, 0.8313), (-0.8313, -1.831, 1.0), (-0.9774, -1.977, 0.9156), (-0.9156, -1.916, 0.9774), (-1.0, 2.0, 0.8313), (-0.8313, 1.831, 1.0), (-0.9774, 1.977, 0.9156), (-0.9156, 1.916, 0.9774), (1.0, 2.0, 0.8313), (0.8313, 1.831, 1.0), (0.9774, 1.977, 0.9156), (0.9156, 1.916, 0.9774), (1.0, -2.0, 0.8313), (0.8313, -1.831, 1.0), (0.9774, -1.977, 0.9156), (0.9156, -1.916, 0.9774)], [], [(17, 13, 9, 5), (12, 16, 3, 2), (4, 8, 1, 0), (0, 1, 2, 3), (8, 12, 2, 1), (5, 9, 11, 7), (7, 11, 10, 6), (6, 10, 8, 4), (9, 13, 15, 11), (11, 15, 14, 10), (10, 14, 12, 8), (13, 17, 19, 15), (15, 19, 18, 14), (14, 18, 16, 12), (17, 5, 7, 19), (19, 7, 6, 18), (18, 6, 4, 16), (16, 4, 0, 3)])
me_cube_013.polygons.foreach_set('use_smooth', [True] * 18)
me_cube_013.materials.append(mat_material_001)
me_cube_013.use_remesh_preserve_volume = False
me_cube_013.use_remesh_preserve_attributes = False
me_cube_013.use_mirror_vertex_groups = False
me_cube_013.update()
me_cube_012 = bpy.data.meshes.new('Cube.012')
me_cube_012.from_pydata([(-1.0, -2.0, -1.0), (-1.0, 2.0, -1.0), (1.0, 2.0, -1.0), (1.0, -2.0, -1.0), (-1.0, -2.0, 0.8313), (-0.8313, -1.831, 1.0), (-0.9774, -1.977, 0.9156), (-0.9156, -1.916, 0.9774), (-1.0, 2.0, 0.8313), (-0.8313, 1.831, 1.0), (-0.9774, 1.977, 0.9156), (-0.9156, 1.916, 0.9774), (1.0, 2.0, 0.8313), (0.8313, 1.831, 1.0), (0.9774, 1.977, 0.9156), (0.9156, 1.916, 0.9774), (1.0, -2.0, 0.8313), (0.8313, -1.831, 1.0), (0.9774, -1.977, 0.9156), (0.9156, -1.916, 0.9774)], [], [(17, 13, 9, 5), (12, 16, 3, 2), (4, 8, 1, 0), (0, 1, 2, 3), (8, 12, 2, 1), (5, 9, 11, 7), (7, 11, 10, 6), (6, 10, 8, 4), (9, 13, 15, 11), (11, 15, 14, 10), (10, 14, 12, 8), (13, 17, 19, 15), (15, 19, 18, 14), (14, 18, 16, 12), (17, 5, 7, 19), (19, 7, 6, 18), (18, 6, 4, 16), (16, 4, 0, 3)])
me_cube_012.polygons.foreach_set('use_smooth', [True] * 18)
me_cube_012.materials.append(mat_material_001)
me_cube_012.use_remesh_preserve_volume = False
me_cube_012.use_remesh_preserve_attributes = False
me_cube_012.use_mirror_vertex_groups = False
me_cube_012.update()
me_cube_011 = bpy.data.meshes.new('Cube.011')
me_cube_011.from_pydata([(-1.0, -2.0, -1.0), (-1.0, 2.0, -1.0), (1.0, 2.0, -1.0), (1.0, -2.0, -1.0), (-1.0, -2.0, 0.8313), (-0.8313, -1.831, 1.0), (-0.9774, -1.977, 0.9156), (-0.9156, -1.916, 0.9774), (-1.0, 2.0, 0.8313), (-0.8313, 1.831, 1.0), (-0.9774, 1.977, 0.9156), (-0.9156, 1.916, 0.9774), (1.0, 2.0, 0.8313), (0.8313, 1.831, 1.0), (0.9774, 1.977, 0.9156), (0.9156, 1.916, 0.9774), (1.0, -2.0, 0.8313), (0.8313, -1.831, 1.0), (0.9774, -1.977, 0.9156), (0.9156, -1.916, 0.9774)], [], [(17, 13, 9, 5), (12, 16, 3, 2), (4, 8, 1, 0), (0, 1, 2, 3), (8, 12, 2, 1), (5, 9, 11, 7), (7, 11, 10, 6), (6, 10, 8, 4), (9, 13, 15, 11), (11, 15, 14, 10), (10, 14, 12, 8), (13, 17, 19, 15), (15, 19, 18, 14), (14, 18, 16, 12), (17, 5, 7, 19), (19, 7, 6, 18), (18, 6, 4, 16), (16, 4, 0, 3)])
me_cube_011.polygons.foreach_set('use_smooth', [True] * 18)
me_cube_011.materials.append(mat_material_001)
me_cube_011.use_remesh_preserve_volume = False
me_cube_011.use_remesh_preserve_attributes = False
me_cube_011.use_mirror_vertex_groups = False
me_cube_011.update()
me_cube_010 = bpy.data.meshes.new('Cube.010')
me_cube_010.from_pydata([(-1.0, -2.0, -1.0), (-1.0, 2.0, -1.0), (1.0, 2.0, -1.0), (1.0, -2.0, -1.0), (-1.0, -2.0, 0.8313), (-0.8313, -1.831, 1.0), (-0.9774, -1.977, 0.9156), (-0.9156, -1.916, 0.9774), (-1.0, 2.0, 0.8313), (-0.8313, 1.831, 1.0), (-0.9774, 1.977, 0.9156), (-0.9156, 1.916, 0.9774), (1.0, 2.0, 0.8313), (0.8313, 1.831, 1.0), (0.9774, 1.977, 0.9156), (0.9156, 1.916, 0.9774), (1.0, -2.0, 0.8313), (0.8313, -1.831, 1.0), (0.9774, -1.977, 0.9156), (0.9156, -1.916, 0.9774)], [], [(17, 13, 9, 5), (12, 16, 3, 2), (4, 8, 1, 0), (0, 1, 2, 3), (8, 12, 2, 1), (5, 9, 11, 7), (7, 11, 10, 6), (6, 10, 8, 4), (9, 13, 15, 11), (11, 15, 14, 10), (10, 14, 12, 8), (13, 17, 19, 15), (15, 19, 18, 14), (14, 18, 16, 12), (17, 5, 7, 19), (19, 7, 6, 18), (18, 6, 4, 16), (16, 4, 0, 3)])
me_cube_010.polygons.foreach_set('use_smooth', [True] * 18)
me_cube_010.materials.append(mat_material_001)
me_cube_010.use_remesh_preserve_volume = False
me_cube_010.use_remesh_preserve_attributes = False
me_cube_010.use_mirror_vertex_groups = False
me_cube_010.update()
me_cube_009 = bpy.data.meshes.new('Cube.009')
me_cube_009.from_pydata([(-1.0, -2.0, -1.0), (-1.0, 2.0, -1.0), (1.0, 2.0, -1.0), (1.0, -2.0, -1.0), (-1.0, -2.0, 0.8313), (-0.8313, -1.831, 1.0), (-0.9774, -1.977, 0.9156), (-0.9156, -1.916, 0.9774), (-1.0, 2.0, 0.8313), (-0.8313, 1.831, 1.0), (-0.9774, 1.977, 0.9156), (-0.9156, 1.916, 0.9774), (1.0, 2.0, 0.8313), (0.8313, 1.831, 1.0), (0.9774, 1.977, 0.9156), (0.9156, 1.916, 0.9774), (1.0, -2.0, 0.8313), (0.8313, -1.831, 1.0), (0.9774, -1.977, 0.9156), (0.9156, -1.916, 0.9774)], [], [(17, 13, 9, 5), (12, 16, 3, 2), (4, 8, 1, 0), (0, 1, 2, 3), (8, 12, 2, 1), (5, 9, 11, 7), (7, 11, 10, 6), (6, 10, 8, 4), (9, 13, 15, 11), (11, 15, 14, 10), (10, 14, 12, 8), (13, 17, 19, 15), (15, 19, 18, 14), (14, 18, 16, 12), (17, 5, 7, 19), (19, 7, 6, 18), (18, 6, 4, 16), (16, 4, 0, 3)])
me_cube_009.polygons.foreach_set('use_smooth', [True] * 18)
me_cube_009.materials.append(mat_material_001)
me_cube_009.use_remesh_preserve_volume = False
me_cube_009.use_remesh_preserve_attributes = False
me_cube_009.use_mirror_vertex_groups = False
me_cube_009.update()
me_cube_008 = bpy.data.meshes.new('Cube.008')
me_cube_008.from_pydata([(-1.0, -2.0, -1.0), (-1.0, 2.0, -1.0), (1.0, 2.0, -1.0), (1.0, -2.0, -1.0), (-1.0, -2.0, 0.8313), (-0.8313, -1.831, 1.0), (-0.9774, -1.977, 0.9156), (-0.9156, -1.916, 0.9774), (-1.0, 2.0, 0.8313), (-0.8313, 1.831, 1.0), (-0.9774, 1.977, 0.9156), (-0.9156, 1.916, 0.9774), (1.0, 2.0, 0.8313), (0.8313, 1.831, 1.0), (0.9774, 1.977, 0.9156), (0.9156, 1.916, 0.9774), (1.0, -2.0, 0.8313), (0.8313, -1.831, 1.0), (0.9774, -1.977, 0.9156), (0.9156, -1.916, 0.9774)], [], [(17, 13, 9, 5), (12, 16, 3, 2), (4, 8, 1, 0), (0, 1, 2, 3), (8, 12, 2, 1), (5, 9, 11, 7), (7, 11, 10, 6), (6, 10, 8, 4), (9, 13, 15, 11), (11, 15, 14, 10), (10, 14, 12, 8), (13, 17, 19, 15), (15, 19, 18, 14), (14, 18, 16, 12), (17, 5, 7, 19), (19, 7, 6, 18), (18, 6, 4, 16), (16, 4, 0, 3)])
me_cube_008.polygons.foreach_set('use_smooth', [True] * 18)
me_cube_008.materials.append(mat_material_001)
me_cube_008.use_remesh_preserve_volume = False
me_cube_008.use_remesh_preserve_attributes = False
me_cube_008.use_mirror_vertex_groups = False
me_cube_008.update()
me_cube_007 = bpy.data.meshes.new('Cube.007')
me_cube_007.from_pydata([(-1.0, -2.0, -1.0), (-1.0, 2.0, -1.0), (1.0, 2.0, -1.0), (1.0, -2.0, -1.0), (-1.0, -2.0, 0.8313), (-0.8313, -1.831, 1.0), (-0.9774, -1.977, 0.9156), (-0.9156, -1.916, 0.9774), (-1.0, 2.0, 0.8313), (-0.8313, 1.831, 1.0), (-0.9774, 1.977, 0.9156), (-0.9156, 1.916, 0.9774), (1.0, 2.0, 0.8313), (0.8313, 1.831, 1.0), (0.9774, 1.977, 0.9156), (0.9156, 1.916, 0.9774), (1.0, -2.0, 0.8313), (0.8313, -1.831, 1.0), (0.9774, -1.977, 0.9156), (0.9156, -1.916, 0.9774)], [], [(17, 13, 9, 5), (12, 16, 3, 2), (4, 8, 1, 0), (0, 1, 2, 3), (8, 12, 2, 1), (5, 9, 11, 7), (7, 11, 10, 6), (6, 10, 8, 4), (9, 13, 15, 11), (11, 15, 14, 10), (10, 14, 12, 8), (13, 17, 19, 15), (15, 19, 18, 14), (14, 18, 16, 12), (17, 5, 7, 19), (19, 7, 6, 18), (18, 6, 4, 16), (16, 4, 0, 3)])
me_cube_007.polygons.foreach_set('use_smooth', [True] * 18)
me_cube_007.materials.append(mat_material_001)
me_cube_007.use_remesh_preserve_volume = False
me_cube_007.use_remesh_preserve_attributes = False
me_cube_007.use_mirror_vertex_groups = False
me_cube_007.update()
me_cube_006 = bpy.data.meshes.new('Cube.006')
me_cube_006.from_pydata([(-1.0, -2.0, -1.0), (-1.0, 2.0, -1.0), (1.0, 2.0, -1.0), (1.0, -2.0, -1.0), (-1.0, -2.0, 0.8313), (-0.8313, -1.831, 1.0), (-0.9774, -1.977, 0.9156), (-0.9156, -1.916, 0.9774), (-1.0, 2.0, 0.8313), (-0.8313, 1.831, 1.0), (-0.9774, 1.977, 0.9156), (-0.9156, 1.916, 0.9774), (1.0, 2.0, 0.8313), (0.8313, 1.831, 1.0), (0.9774, 1.977, 0.9156), (0.9156, 1.916, 0.9774), (1.0, -2.0, 0.8313), (0.8313, -1.831, 1.0), (0.9774, -1.977, 0.9156), (0.9156, -1.916, 0.9774)], [], [(17, 13, 9, 5), (12, 16, 3, 2), (4, 8, 1, 0), (0, 1, 2, 3), (8, 12, 2, 1), (5, 9, 11, 7), (7, 11, 10, 6), (6, 10, 8, 4), (9, 13, 15, 11), (11, 15, 14, 10), (10, 14, 12, 8), (13, 17, 19, 15), (15, 19, 18, 14), (14, 18, 16, 12), (17, 5, 7, 19), (19, 7, 6, 18), (18, 6, 4, 16), (16, 4, 0, 3)])
me_cube_006.polygons.foreach_set('use_smooth', [True] * 18)
me_cube_006.materials.append(mat_material_001)
me_cube_006.use_remesh_preserve_volume = False
me_cube_006.use_remesh_preserve_attributes = False
me_cube_006.use_mirror_vertex_groups = False
me_cube_006.update()
me_cube_005 = bpy.data.meshes.new('Cube.005')
me_cube_005.from_pydata([(-1.0, -2.0, -1.0), (-1.0, 2.0, -1.0), (1.0, 2.0, -1.0), (1.0, -2.0, -1.0), (-1.0, -2.0, 0.8313), (-0.8313, -1.831, 1.0), (-0.9774, -1.977, 0.9156), (-0.9156, -1.916, 0.9774), (-1.0, 2.0, 0.8313), (-0.8313, 1.831, 1.0), (-0.9774, 1.977, 0.9156), (-0.9156, 1.916, 0.9774), (1.0, 2.0, 0.8313), (0.8313, 1.831, 1.0), (0.9774, 1.977, 0.9156), (0.9156, 1.916, 0.9774), (1.0, -2.0, 0.8313), (0.8313, -1.831, 1.0), (0.9774, -1.977, 0.9156), (0.9156, -1.916, 0.9774)], [], [(17, 13, 9, 5), (12, 16, 3, 2), (4, 8, 1, 0), (0, 1, 2, 3), (8, 12, 2, 1), (5, 9, 11, 7), (7, 11, 10, 6), (6, 10, 8, 4), (9, 13, 15, 11), (11, 15, 14, 10), (10, 14, 12, 8), (13, 17, 19, 15), (15, 19, 18, 14), (14, 18, 16, 12), (17, 5, 7, 19), (19, 7, 6, 18), (18, 6, 4, 16), (16, 4, 0, 3)])
me_cube_005.polygons.foreach_set('use_smooth', [True] * 18)
me_cube_005.materials.append(mat_material_001)
me_cube_005.use_remesh_preserve_volume = False
me_cube_005.use_remesh_preserve_attributes = False
me_cube_005.use_mirror_vertex_groups = False
me_cube_005.update()
me_cube_004 = bpy.data.meshes.new('Cube.004')
me_cube_004.from_pydata([(-1.0, -2.0, -1.0), (-1.0, 2.0, -1.0), (1.0, 2.0, -1.0), (1.0, -2.0, -1.0), (-1.0, -2.0, 0.8313), (-0.8313, -1.831, 1.0), (-0.9774, -1.977, 0.9156), (-0.9156, -1.916, 0.9774), (-1.0, 2.0, 0.8313), (-0.8313, 1.831, 1.0), (-0.9774, 1.977, 0.9156), (-0.9156, 1.916, 0.9774), (1.0, 2.0, 0.8313), (0.8313, 1.831, 1.0), (0.9774, 1.977, 0.9156), (0.9156, 1.916, 0.9774), (1.0, -2.0, 0.8313), (0.8313, -1.831, 1.0), (0.9774, -1.977, 0.9156), (0.9156, -1.916, 0.9774)], [], [(17, 13, 9, 5), (12, 16, 3, 2), (4, 8, 1, 0), (0, 1, 2, 3), (8, 12, 2, 1), (5, 9, 11, 7), (7, 11, 10, 6), (6, 10, 8, 4), (9, 13, 15, 11), (11, 15, 14, 10), (10, 14, 12, 8), (13, 17, 19, 15), (15, 19, 18, 14), (14, 18, 16, 12), (17, 5, 7, 19), (19, 7, 6, 18), (18, 6, 4, 16), (16, 4, 0, 3)])
me_cube_004.polygons.foreach_set('use_smooth', [True] * 18)
me_cube_004.materials.append(mat_material_001)
me_cube_004.use_remesh_preserve_volume = False
me_cube_004.use_remesh_preserve_attributes = False
me_cube_004.use_mirror_vertex_groups = False
me_cube_004.update()
me_cube_003 = bpy.data.meshes.new('Cube.003')
me_cube_003.from_pydata([(-1.0, -2.0, -1.0), (-1.0, 2.0, -1.0), (1.0, 2.0, -1.0), (1.0, -2.0, -1.0), (-1.0, -2.0, 0.8313), (-0.8313, -1.831, 1.0), (-0.9774, -1.977, 0.9156), (-0.9156, -1.916, 0.9774), (-1.0, 2.0, 0.8313), (-0.8313, 1.831, 1.0), (-0.9774, 1.977, 0.9156), (-0.9156, 1.916, 0.9774), (1.0, 2.0, 0.8313), (0.8313, 1.831, 1.0), (0.9774, 1.977, 0.9156), (0.9156, 1.916, 0.9774), (1.0, -2.0, 0.8313), (0.8313, -1.831, 1.0), (0.9774, -1.977, 0.9156), (0.9156, -1.916, 0.9774)], [], [(17, 13, 9, 5), (12, 16, 3, 2), (4, 8, 1, 0), (0, 1, 2, 3), (8, 12, 2, 1), (5, 9, 11, 7), (7, 11, 10, 6), (6, 10, 8, 4), (9, 13, 15, 11), (11, 15, 14, 10), (10, 14, 12, 8), (13, 17, 19, 15), (15, 19, 18, 14), (14, 18, 16, 12), (17, 5, 7, 19), (19, 7, 6, 18), (18, 6, 4, 16), (16, 4, 0, 3)])
me_cube_003.polygons.foreach_set('use_smooth', [True] * 18)
me_cube_003.materials.append(mat_material_001)
me_cube_003.use_remesh_preserve_volume = False
me_cube_003.use_remesh_preserve_attributes = False
me_cube_003.use_mirror_vertex_groups = False
me_cube_003.update()
me_cube_002 = bpy.data.meshes.new('Cube.002')
me_cube_002.from_pydata([(-1.0, -2.0, -1.0), (-1.0, 2.0, -1.0), (1.0, 2.0, -1.0), (1.0, -2.0, -1.0), (-1.0, -2.0, 0.8313), (-0.8313, -1.831, 1.0), (-0.9774, -1.977, 0.9156), (-0.9156, -1.916, 0.9774), (-1.0, 2.0, 0.8313), (-0.8313, 1.831, 1.0), (-0.9774, 1.977, 0.9156), (-0.9156, 1.916, 0.9774), (1.0, 2.0, 0.8313), (0.8313, 1.831, 1.0), (0.9774, 1.977, 0.9156), (0.9156, 1.916, 0.9774), (1.0, -2.0, 0.8313), (0.8313, -1.831, 1.0), (0.9774, -1.977, 0.9156), (0.9156, -1.916, 0.9774)], [], [(17, 13, 9, 5), (12, 16, 3, 2), (4, 8, 1, 0), (0, 1, 2, 3), (8, 12, 2, 1), (5, 9, 11, 7), (7, 11, 10, 6), (6, 10, 8, 4), (9, 13, 15, 11), (11, 15, 14, 10), (10, 14, 12, 8), (13, 17, 19, 15), (15, 19, 18, 14), (14, 18, 16, 12), (17, 5, 7, 19), (19, 7, 6, 18), (18, 6, 4, 16), (16, 4, 0, 3)])
me_cube_002.polygons.foreach_set('use_smooth', [True] * 18)
me_cube_002.materials.append(mat_material_001)
me_cube_002.use_remesh_preserve_volume = False
me_cube_002.use_remesh_preserve_attributes = False
me_cube_002.use_mirror_vertex_groups = False
me_cube_002.update()
me_cube_001 = bpy.data.meshes.new('Cube.001')
me_cube_001.from_pydata([(-1.0, -2.0, -1.0), (-1.0, 2.0, -1.0), (1.0, 2.0, -1.0), (1.0, -2.0, -1.0), (-1.0, -2.0, 0.8313), (-0.8313, -1.831, 1.0), (-0.9774, -1.977, 0.9156), (-0.9156, -1.916, 0.9774), (-1.0, 2.0, 0.8313), (-0.8313, 1.831, 1.0), (-0.9774, 1.977, 0.9156), (-0.9156, 1.916, 0.9774), (1.0, 2.0, 0.8313), (0.8313, 1.831, 1.0), (0.9774, 1.977, 0.9156), (0.9156, 1.916, 0.9774), (1.0, -2.0, 0.8313), (0.8313, -1.831, 1.0), (0.9774, -1.977, 0.9156), (0.9156, -1.916, 0.9774)], [], [(17, 13, 9, 5), (12, 16, 3, 2), (4, 8, 1, 0), (0, 1, 2, 3), (8, 12, 2, 1), (5, 9, 11, 7), (7, 11, 10, 6), (6, 10, 8, 4), (9, 13, 15, 11), (11, 15, 14, 10), (10, 14, 12, 8), (13, 17, 19, 15), (15, 19, 18, 14), (14, 18, 16, 12), (17, 5, 7, 19), (19, 7, 6, 18), (18, 6, 4, 16), (16, 4, 0, 3)])
me_cube_001.polygons.foreach_set('use_smooth', [True] * 18)
me_cube_001.materials.append(mat_material_001)
me_cube_001.use_remesh_preserve_volume = False
me_cube_001.use_remesh_preserve_attributes = False
me_cube_001.use_mirror_vertex_groups = False
me_cube_001.update()

# ---- objects
ob_sun = bpy.data.objects.new('Sun', light_sun)
ob_camera = bpy.data.objects.new('Camera', cam_camera_001)
ob_cube_044 = bpy.data.objects.new('Cube.044', me_cube_045)
ob_cube_043 = bpy.data.objects.new('Cube.043', me_cube_044)
ob_cube_042 = bpy.data.objects.new('Cube.042', me_cube_043)
ob_cube_041 = bpy.data.objects.new('Cube.041', me_cube_042)
ob_cube_040 = bpy.data.objects.new('Cube.040', me_cube_041)
ob_cube_039 = bpy.data.objects.new('Cube.039', me_cube_040)
ob_cube_038 = bpy.data.objects.new('Cube.038', me_cube_039)
ob_cube_037 = bpy.data.objects.new('Cube.037', me_cube_038)
ob_cube_036 = bpy.data.objects.new('Cube.036', me_cube_037)
ob_cube_035 = bpy.data.objects.new('Cube.035', me_cube_036)
ob_cube_034 = bpy.data.objects.new('Cube.034', me_cube_035)
ob_cube_033 = bpy.data.objects.new('Cube.033', me_cube_034)
ob_cube_032 = bpy.data.objects.new('Cube.032', me_cube_033)
ob_cube_031 = bpy.data.objects.new('Cube.031', me_cube_032)
ob_cube_030 = bpy.data.objects.new('Cube.030', me_cube_031)
ob_cube_029 = bpy.data.objects.new('Cube.029', me_cube_030)
ob_cube_028 = bpy.data.objects.new('Cube.028', me_cube_029)
ob_cube_027 = bpy.data.objects.new('Cube.027', me_cube_028)
ob_cube_026 = bpy.data.objects.new('Cube.026', me_cube_027)
ob_cube_025 = bpy.data.objects.new('Cube.025', me_cube_026)
ob_cube_024 = bpy.data.objects.new('Cube.024', me_cube_025)
ob_cube_023 = bpy.data.objects.new('Cube.023', me_cube_024)
ob_cube_022 = bpy.data.objects.new('Cube.022', me_cube_023)
ob_cube_021 = bpy.data.objects.new('Cube.021', me_cube_022)
ob_cube_020 = bpy.data.objects.new('Cube.020', me_cube_021)
ob_cube_019 = bpy.data.objects.new('Cube.019', me_cube_020)
ob_cube_018 = bpy.data.objects.new('Cube.018', me_cube_019)
ob_cube_017 = bpy.data.objects.new('Cube.017', me_cube_018)
ob_cube_016 = bpy.data.objects.new('Cube.016', me_cube_017)
ob_cube_015 = bpy.data.objects.new('Cube.015', me_cube_016)
ob_cube_014 = bpy.data.objects.new('Cube.014', me_cube_015)
ob_cube_013 = bpy.data.objects.new('Cube.013', me_cube_014)
ob_cube_012 = bpy.data.objects.new('Cube.012', me_cube_013)
ob_cube_011 = bpy.data.objects.new('Cube.011', me_cube_012)
ob_cube_010 = bpy.data.objects.new('Cube.010', me_cube_011)
ob_cube_009 = bpy.data.objects.new('Cube.009', me_cube_010)
ob_cube_008 = bpy.data.objects.new('Cube.008', me_cube_009)
ob_cube_007 = bpy.data.objects.new('Cube.007', me_cube_008)
ob_cube_006 = bpy.data.objects.new('Cube.006', me_cube_007)
ob_cube_005 = bpy.data.objects.new('Cube.005', me_cube_006)
ob_cube_004 = bpy.data.objects.new('Cube.004', me_cube_005)
ob_cube_003 = bpy.data.objects.new('Cube.003', me_cube_004)
ob_cube_002 = bpy.data.objects.new('Cube.002', me_cube_003)
ob_cube_001 = bpy.data.objects.new('Cube.001', me_cube_002)
ob_cube = bpy.data.objects.new('Cube', me_cube_001)

# ---- transforms, parenting, visibility, modifiers, constraints
ob_sun.location = (0.0, 0.0, 10.97)
ob_sun.rotation_euler = (-0.9059, -0.4651, 0.3704)
ob_sun.lineart.crease_threshold = 0.0
ob_camera.location = (0.0, 0.0, 67.66)
ob_camera.lineart.crease_threshold = 0.0
ob_cube_044.location = (7.987, -7.111, 0.0)
ob_cube_044.rotation_euler = (0.0, -0.0, -1.571)
ob_cube_044.lineart.crease_threshold = 0.0
ob_cube_043.location = (-8.013, -7.111, 0.0)
ob_cube_043.rotation_euler = (0.0, -0.0, -1.571)
ob_cube_043.lineart.crease_threshold = 0.0
ob_cube_042.location = (-6.013, -9.111, 0.0)
ob_cube_042.rotation_euler = (0.0, -0.0, -1.571)
ob_cube_042.lineart.crease_threshold = 0.0
ob_cube_041.location = (-2.013, -9.111, 0.0)
ob_cube_041.rotation_euler = (0.0, -0.0, -1.571)
ob_cube_041.lineart.crease_threshold = 0.0
ob_cube_040.location = (-4.013, -7.111, 0.0)
ob_cube_040.rotation_euler = (0.0, -0.0, -1.571)
ob_cube_040.lineart.crease_threshold = 0.0
ob_cube_039.location = (3.987, -7.111, 0.0)
ob_cube_039.rotation_euler = (0.0, -0.0, -1.571)
ob_cube_039.lineart.crease_threshold = 0.0
ob_cube_038.location = (5.987, -9.111, 0.0)
ob_cube_038.rotation_euler = (0.0, -0.0, -1.571)
ob_cube_038.lineart.crease_threshold = 0.0
ob_cube_037.location = (1.987, -9.111, 0.0)
ob_cube_037.rotation_euler = (0.0, -0.0, -1.571)
ob_cube_037.lineart.crease_threshold = 0.0
ob_cube_036.location = (-0.01285, -7.111, 0.0)
ob_cube_036.rotation_euler = (0.0, -0.0, -1.571)
ob_cube_036.lineart.crease_threshold = 0.0
ob_cube_035.location = (-0.01285, -3.111, 0.0)
ob_cube_035.rotation_euler = (0.0, -0.0, -1.571)
ob_cube_035.lineart.crease_threshold = 0.0
ob_cube_034.location = (1.987, -5.111, 0.0)
ob_cube_034.rotation_euler = (0.0, -0.0, -1.571)
ob_cube_034.lineart.crease_threshold = 0.0
ob_cube_033.location = (5.987, -5.111, 0.0)
ob_cube_033.rotation_euler = (0.0, -0.0, -1.571)
ob_cube_033.lineart.crease_threshold = 0.0
ob_cube_032.location = (3.987, -3.111, 0.0)
ob_cube_032.rotation_euler = (0.0, -0.0, -1.571)
ob_cube_032.lineart.crease_threshold = 0.0
ob_cube_031.location = (-4.013, -3.111, 0.0)
ob_cube_031.rotation_euler = (0.0, -0.0, -1.571)
ob_cube_031.lineart.crease_threshold = 0.0
ob_cube_030.location = (-2.013, -5.111, 0.0)
ob_cube_030.rotation_euler = (0.0, -0.0, -1.571)
ob_cube_030.lineart.crease_threshold = 0.0
ob_cube_029.location = (-6.013, -5.111, 0.0)
ob_cube_029.rotation_euler = (0.0, -0.0, -1.571)
ob_cube_029.lineart.crease_threshold = 0.0
ob_cube_028.location = (-8.013, -3.111, 0.0)
ob_cube_028.rotation_euler = (0.0, -0.0, -1.571)
ob_cube_028.lineart.crease_threshold = 0.0
ob_cube_027.location = (7.987, -3.111, 0.0)
ob_cube_027.rotation_euler = (0.0, -0.0, -1.571)
ob_cube_027.lineart.crease_threshold = 0.0
ob_cube_026.location = (7.987, 8.889, 0.0)
ob_cube_026.rotation_euler = (0.0, -0.0, -1.571)
ob_cube_026.lineart.crease_threshold = 0.0
ob_cube_025.location = (-8.013, 8.889, 0.0)
ob_cube_025.rotation_euler = (0.0, -0.0, -1.571)
ob_cube_025.lineart.crease_threshold = 0.0
ob_cube_024.location = (-6.013, 6.889, 0.0)
ob_cube_024.rotation_euler = (0.0, -0.0, -1.571)
ob_cube_024.lineart.crease_threshold = 0.0
ob_cube_023.location = (-2.013, 6.889, 0.0)
ob_cube_023.rotation_euler = (0.0, -0.0, -1.571)
ob_cube_023.lineart.crease_threshold = 0.0
ob_cube_022.location = (-4.013, 8.889, 0.0)
ob_cube_022.rotation_euler = (0.0, -0.0, -1.571)
ob_cube_022.lineart.crease_threshold = 0.0
ob_cube_021.location = (3.987, 8.889, 0.0)
ob_cube_021.rotation_euler = (0.0, -0.0, -1.571)
ob_cube_021.lineart.crease_threshold = 0.0
ob_cube_020.location = (5.987, 6.889, 0.0)
ob_cube_020.rotation_euler = (0.0, -0.0, -1.571)
ob_cube_020.lineart.crease_threshold = 0.0
ob_cube_019.location = (1.987, 6.889, 0.0)
ob_cube_019.rotation_euler = (0.0, -0.0, -1.571)
ob_cube_019.lineart.crease_threshold = 0.0
ob_cube_018.location = (-0.01285, 8.889, 0.0)
ob_cube_018.rotation_euler = (0.0, -0.0, -1.571)
ob_cube_018.lineart.crease_threshold = 0.0
ob_cube_017.location = (-0.01285, 4.889, 0.0)
ob_cube_017.rotation_euler = (0.0, -0.0, -1.571)
ob_cube_017.lineart.crease_threshold = 0.0
ob_cube_016.location = (1.987, 2.889, 0.0)
ob_cube_016.rotation_euler = (0.0, -0.0, -1.571)
ob_cube_016.lineart.crease_threshold = 0.0
ob_cube_015.location = (5.987, 2.889, 0.0)
ob_cube_015.rotation_euler = (0.0, -0.0, -1.571)
ob_cube_015.lineart.crease_threshold = 0.0
ob_cube_014.location = (3.987, 4.889, 0.0)
ob_cube_014.rotation_euler = (0.0, -0.0, -1.571)
ob_cube_014.lineart.crease_threshold = 0.0
ob_cube_013.location = (-4.013, 4.889, 0.0)
ob_cube_013.rotation_euler = (0.0, -0.0, -1.571)
ob_cube_013.lineart.crease_threshold = 0.0
ob_cube_012.location = (-2.013, 2.889, 0.0)
ob_cube_012.rotation_euler = (0.0, -0.0, -1.571)
ob_cube_012.lineart.crease_threshold = 0.0
ob_cube_011.location = (-6.013, 2.889, 0.0)
ob_cube_011.rotation_euler = (0.0, -0.0, -1.571)
ob_cube_011.lineart.crease_threshold = 0.0
ob_cube_010.location = (-8.013, 4.889, 0.0)
ob_cube_010.rotation_euler = (0.0, -0.0, -1.571)
ob_cube_010.lineart.crease_threshold = 0.0
ob_cube_009.location = (7.987, 4.889, 0.0)
ob_cube_009.rotation_euler = (0.0, -0.0, -1.571)
ob_cube_009.lineart.crease_threshold = 0.0
ob_cube_008.location = (7.987, 0.8889, 0.0)
ob_cube_008.rotation_euler = (0.0, -0.0, -1.571)
ob_cube_008.lineart.crease_threshold = 0.0
ob_cube_007.location = (-8.013, 0.8889, 0.0)
ob_cube_007.rotation_euler = (0.0, -0.0, -1.571)
ob_cube_007.lineart.crease_threshold = 0.0
ob_cube_006.location = (-6.013, -1.111, 0.0)
ob_cube_006.rotation_euler = (0.0, -0.0, -1.571)
ob_cube_006.lineart.crease_threshold = 0.0
ob_cube_005.location = (-2.013, -1.111, 0.0)
ob_cube_005.rotation_euler = (0.0, -0.0, -1.571)
ob_cube_005.lineart.crease_threshold = 0.0
ob_cube_004.location = (-4.013, 0.8889, 0.0)
ob_cube_004.rotation_euler = (0.0, -0.0, -1.571)
ob_cube_004.lineart.crease_threshold = 0.0
ob_cube_003.location = (3.987, 0.8889, 0.0)
ob_cube_003.rotation_euler = (0.0, -0.0, -1.571)
ob_cube_003.lineart.crease_threshold = 0.0
ob_cube_002.location = (5.987, -1.111, 0.0)
ob_cube_002.rotation_euler = (0.0, -0.0, -1.571)
ob_cube_002.lineart.crease_threshold = 0.0
ob_cube_001.location = (1.987, -1.111, 0.0)
ob_cube_001.rotation_euler = (0.0, -0.0, -1.571)
ob_cube_001.lineart.crease_threshold = 0.0
ob_cube.location = (-0.01285, 0.8889, 0.0)
ob_cube.rotation_euler = (0.0, -0.0, -1.571)
ob_cube.lineart.crease_threshold = 0.0

# ---- collection membership
col_collection_1.objects.link(ob_sun)
col_collection_1.objects.link(ob_camera)
col_collection_1.objects.link(ob_cube_044)
col_collection_1.objects.link(ob_cube_043)
col_collection_1.objects.link(ob_cube_042)
col_collection_1.objects.link(ob_cube_041)
col_collection_1.objects.link(ob_cube_040)
col_collection_1.objects.link(ob_cube_039)
col_collection_1.objects.link(ob_cube_038)
col_collection_1.objects.link(ob_cube_037)
col_collection_1.objects.link(ob_cube_036)
col_collection_1.objects.link(ob_cube_035)
col_collection_1.objects.link(ob_cube_034)
col_collection_1.objects.link(ob_cube_033)
col_collection_1.objects.link(ob_cube_032)
col_collection_1.objects.link(ob_cube_031)
col_collection_1.objects.link(ob_cube_030)
col_collection_1.objects.link(ob_cube_029)
col_collection_1.objects.link(ob_cube_028)
col_collection_1.objects.link(ob_cube_027)
col_collection_1.objects.link(ob_cube_026)
col_collection_1.objects.link(ob_cube_025)
col_collection_1.objects.link(ob_cube_024)
col_collection_1.objects.link(ob_cube_023)
col_collection_1.objects.link(ob_cube_022)
col_collection_1.objects.link(ob_cube_021)
col_collection_1.objects.link(ob_cube_020)
col_collection_1.objects.link(ob_cube_019)
col_collection_1.objects.link(ob_cube_018)
col_collection_1.objects.link(ob_cube_017)
col_collection_1.objects.link(ob_cube_016)
col_collection_1.objects.link(ob_cube_015)
col_collection_1.objects.link(ob_cube_014)
col_collection_1.objects.link(ob_cube_013)
col_collection_1.objects.link(ob_cube_012)
col_collection_1.objects.link(ob_cube_011)
col_collection_1.objects.link(ob_cube_010)
col_collection_1.objects.link(ob_cube_009)
col_collection_1.objects.link(ob_cube_008)
col_collection_1.objects.link(ob_cube_007)
col_collection_1.objects.link(ob_cube_006)
col_collection_1.objects.link(ob_cube_005)
col_collection_1.objects.link(ob_cube_004)
col_collection_1.objects.link(ob_cube_003)
col_collection_1.objects.link(ob_cube_002)
col_collection_1.objects.link(ob_cube_001)
col_collection_1.objects.link(ob_cube)

# ---- scene / render settings (as saved in the file)
scene.camera = ob_camera
scene.frame_start = 1; scene.frame_end = 250; scene.frame_set(1)
scene.render.engine = 'CYCLES'
scene.render.resolution_x = 2048
scene.render.resolution_y = 2048
scene.render.dither_intensity = 0.0
scene.cycles.use_denoising = False
scene.cycles.samples = 300
scene.cycles.sampling_pattern = 'TABULATED_SOBOL'
scene.cycles.light_sampling_threshold = 0.0
scene.cycles.use_adaptive_sampling = False
scene.cycles.use_light_tree = False
scene.cycles.blur_glossy = 0.0
scene.cycles.pixel_filter_type = 'GAUSSIAN'
scene.cycles.sample_clamp_indirect = 0.0
scene.view_settings.view_transform = 'Standard'
bpy.context.view_layer.update()
